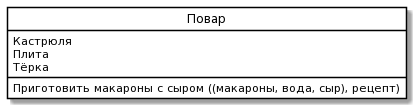

The diagram above was rendered by PlantUML. Its source (embedded in the PNG):
@startuml
skinparam class {
	BackgroundColor White
	ArrowColor Black
	BorderColor Black
}
class "Повар" as P {
 Кастрюля
 Плита
 Тёрка
Приготовить макароны с сыром ((макароны, вода, сыр), рецепт)
}
hide circle
@enduml